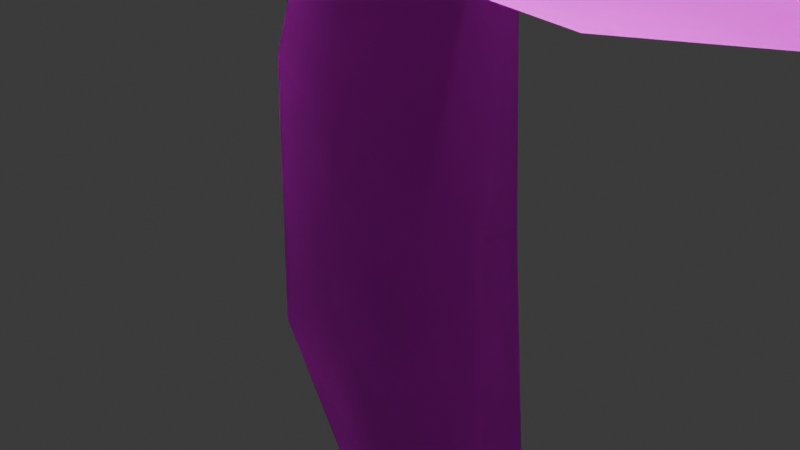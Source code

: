 # Source: FuelRodCannon.blend  (saved by Blender 4.3.34; exported with 4.5.12 LTS)
import bpy
from mathutils import Matrix  # noqa: F401  (used for matrix-valued properties, if any)

bpy.ops.wm.read_factory_settings(use_empty=True)
scene = bpy.context.scene
scene.name = 'Scene'

# ---- collections
col_collection = bpy.data.collections.new('Collection'); scene.collection.children.link(col_collection)

# ---- images (referenced by path relative to the original .blend; pixels are not part of the script)
import os
ASSET_DIR = os.environ.get("B2B_ASSET_DIR", "")  # directory of the original .blend (textures are referenced by path, not embedded)
HERE = os.path.dirname(os.path.abspath(__file__))  # packed textures are extracted next to this script under _unpacked/

def load_image(name, relpath, width, height, colorspace="sRGB"):
    """Load a texture the original file referenced (path relative to the .blend, or extracted next to this script)."""
    p = next((c for c in (os.path.join(HERE, relpath), os.path.join(ASSET_DIR, relpath)) if relpath and os.path.exists(c)), "")
    if p:
        img = bpy.data.images.load(p, check_existing=True)
        img.name = name
    else:  # same state as the original file: an image datablock whose file is absent (Cycles renders it pink)
        img = bpy.data.images.new(name, width, height)
        img.source = "FILE"
        img.filepath = "//" + (relpath or name)
    img.colorspace_settings.name = colorspace
    return img
img_wrld_plasmacannon_png = load_image('wrld_plasmacannon.png', 'wrld_plasmacannon.png', 1024, 1024, 'sRGB')
img_wrld_plasmacannon_multipurpose_png = load_image('wrld_plasmacannon_multipurpose.png', 'wrld_plasmacannon_multipurpose.png', 1024, 1024, 'sRGB')
img_wrld_plasmacannon_electron_png = load_image('wrld_plasmacannon_electron.png', 'wrld_plasmacannon_electron.png', 1024, 1024, 'sRGB')

# ---- materials (node trees are filled in below, after node groups)
mat_wire_174186203_001 = bpy.data.materials.new('wire_174186203.001')
mat_wire_174186203_001.diffuse_color = (0.6824, 0.7294, 0.7961, 1.0)
mat_wire_174186203_001.roughness = 0.8211
mat_wire_028089177_001 = bpy.data.materials.new('wire_028089177.001')
mat_wire_028089177_001.diffuse_color = (0.1098, 0.349, 0.6941, 1.0)
mat_wire_028089177_001.roughness = 0.8211
mat_wrld_plasmacannon = bpy.data.materials.new('wrld_plasmacannon')
mat_wrld_plasmacannon.diffuse_color = (0.588, 0.588, 0.588, 1.0)
mat_wrld_plasmacannon.roughness = 0.9
mat_fp_plasmacannon_metal = bpy.data.materials.new('fp_plasmacannon_metal')
mat_fp_plasmacannon_metal.diffuse_color = (0.588, 0.588, 0.588, 1.0)
mat_fp_plasmacannon_metal.roughness = 0.9
mat_material__2 = bpy.data.materials.new('Material__2')
mat_material__2.diffuse_color = (0.588, 0.588, 0.588, 1.0)
mat_material__2.roughness = 0.9

# ---- material node trees
mat_wire_174186203_001.use_nodes = True; mat_wire_174186203_001.node_tree.nodes.clear()
_N = mat_wire_174186203_001.node_tree.nodes; _L = mat_wire_174186203_001.node_tree.links
n0 = _N.new('ShaderNodeBsdfPrincipled'); n0.name = 'Principled BSDF'; n0.location = (0, 300)
n0.inputs[0].default_value = (0.6824, 0.7294, 0.7961, 1.0)
n0.inputs[2].default_value = 0.8211
n0.inputs[13].default_value = 0.35
n0.inputs[18].default_value = 1.0
n1 = _N.new('ShaderNodeOutputMaterial'); n1.name = 'Material Output'; n1.location = (280, 300)
_L.new(n0.outputs[0], n1.inputs[0])
n1.is_active_output = True
mat_wire_028089177_001.use_nodes = True; mat_wire_028089177_001.node_tree.nodes.clear()
_N = mat_wire_028089177_001.node_tree.nodes; _L = mat_wire_028089177_001.node_tree.links
n0 = _N.new('ShaderNodeBsdfPrincipled'); n0.name = 'Principled BSDF'; n0.location = (0, 300)
n0.inputs[0].default_value = (0.1098, 0.349, 0.6941, 1.0)
n0.inputs[2].default_value = 0.8211
n0.inputs[13].default_value = 0.35
n0.inputs[18].default_value = 1.0
n1 = _N.new('ShaderNodeOutputMaterial'); n1.name = 'Material Output'; n1.location = (280, 300)
_L.new(n0.outputs[0], n1.inputs[0])
n1.is_active_output = True
mat_wrld_plasmacannon.use_nodes = True; mat_wrld_plasmacannon.node_tree.nodes.clear()
_N = mat_wrld_plasmacannon.node_tree.nodes; _L = mat_wrld_plasmacannon.node_tree.links
n0 = _N.new('ShaderNodeBsdfPrincipled'); n0.name = 'Principled BSDF'; n0.location = (0, 300)
n0.inputs[2].default_value = 0.9
n0.inputs[13].default_value = 0.0
n0.inputs[18].default_value = 1.0
n0.inputs[27].default_value = (0.0, 0.0, 0.0, 1.0)
n1 = _N.new('ShaderNodeOutputMaterial'); n1.name = 'Material Output'; n1.location = (280, 300)
n2 = _N.new('ShaderNodeTexImage'); n2.name = 'Image Texture'; n2.location = (-480, 300)
n2.image = img_wrld_plasmacannon_png
n3 = _N.new('ShaderNodeTexImage'); n3.name = 'Image Texture.001'; n3.location = (-480, 0)
n3.image = img_wrld_plasmacannon_multipurpose_png
n4 = _N.new('ShaderNodeNormalMap'); n4.name = 'Normal Map'; n4.location = (-200, 0)
n4.inputs[0].default_value = 0.0
_L.new(n2.outputs[0], n0.inputs[0])
_L.new(n3.outputs[0], n4.inputs[1])
_L.new(n4.outputs[0], n0.inputs[5])
_L.new(n0.outputs[0], n1.inputs[0])
n1.is_active_output = True
mat_fp_plasmacannon_metal.use_nodes = True; mat_fp_plasmacannon_metal.node_tree.nodes.clear()
_N = mat_fp_plasmacannon_metal.node_tree.nodes; _L = mat_fp_plasmacannon_metal.node_tree.links
n0 = _N.new('ShaderNodeBsdfPrincipled'); n0.name = 'Principled BSDF'; n0.location = (0, 300)
n0.inputs[2].default_value = 0.9
n0.inputs[13].default_value = 0.0
n0.inputs[18].default_value = 1.0
n0.inputs[27].default_value = (0.0, 0.0, 0.0, 1.0)
n1 = _N.new('ShaderNodeOutputMaterial'); n1.name = 'Material Output'; n1.location = (280, 300)
n2 = _N.new('ShaderNodeTexImage'); n2.name = 'Image Texture'; n2.location = (-480, 300)
n2.image = img_wrld_plasmacannon_png
n3 = _N.new('ShaderNodeTexImage'); n3.name = 'Image Texture.001'; n3.location = (-480, 0)
n3.image = img_wrld_plasmacannon_multipurpose_png
n4 = _N.new('ShaderNodeNormalMap'); n4.name = 'Normal Map'; n4.location = (-200, 0)
n4.inputs[0].default_value = 0.0
_L.new(n2.outputs[0], n0.inputs[0])
_L.new(n3.outputs[0], n4.inputs[1])
_L.new(n4.outputs[0], n0.inputs[5])
_L.new(n0.outputs[0], n1.inputs[0])
n1.is_active_output = True
mat_material__2.use_nodes = True; mat_material__2.node_tree.nodes.clear()
_N = mat_material__2.node_tree.nodes; _L = mat_material__2.node_tree.links
n0 = _N.new('ShaderNodeBsdfPrincipled'); n0.name = 'Principled BSDF'; n0.location = (0, 300)
n0.inputs[2].default_value = 0.9
n0.inputs[13].default_value = 0.0
n0.inputs[18].default_value = 1.0
n0.inputs[27].default_value = (0.0, 0.0, 0.0, 1.0)
n1 = _N.new('ShaderNodeOutputMaterial'); n1.name = 'Material Output'; n1.location = (280, 300)
n2 = _N.new('ShaderNodeTexImage'); n2.name = 'Image Texture'; n2.location = (-480, 300)
n2.image = img_wrld_plasmacannon_electron_png
_L.new(n2.outputs[0], n0.inputs[0])
_L.new(n0.outputs[0], n1.inputs[0])
n1.is_active_output = True

# ---- world
world_world = bpy.data.worlds.new('World'); scene.world = world_world
world_world.use_nodes = True; world_world.node_tree.nodes.clear()
_N = world_world.node_tree.nodes; _L = world_world.node_tree.links
n0 = _N.new('ShaderNodeOutputWorld'); n0.name = 'World Output'; n0.location = (300, 300)
n1 = _N.new('ShaderNodeBackground'); n1.name = 'Background'; n1.location = (10, 300)
n1.inputs[0].default_value = (0.05088, 0.05088, 0.05088, 1.0)
_L.new(n1.outputs[0], n0.inputs[0])
n0.is_active_output = True
world_world.color = (0.05088, 0.05088, 0.05088)
world_world.sun_shadow_jitter_overblur = 0.0

# ---- cameras
cam_camera = bpy.data.cameras.new('Camera')
cam_camera.clip_end = 100.0
cam_camera.ortho_scale = 7.314

# ---- lights
light_light = bpy.data.lights.new('Light', 'POINT')
light_light.energy = 1000.0
light_light.shadow_soft_size = 0.1

# ---- meshes
me_fuel_rod_cannon = bpy.data.meshes.new('Fuel Rod Cannon')
me_fuel_rod_cannon.from_pydata([(-4.914, 12.03, -0.023), (-5.568, 8.422, 2.317), (-5.021, 11.17, 1.63), (-5.568, 8.422, -2.374), (-5.022, 11.17, -1.681), (12.57, 3.193, 0.3723), (12.62, 4.102, 0.7776), (11.28, 2.799, 0.3377), (11.33, 4.089, 0.5597), (11.28, 2.801, -0.5419), (11.32, 4.091, -0.7598), (12.61, 4.105, -0.9816), (12.56, 3.194, -0.5807), (-12.33, 15.66, 1.416), (-13.07, 16.38, 1.421), (-14.25, 13.77, 1.983), (-15.34, 16.01, 1.428), (-15.66, 13.83, 1.397), (-17.47, 14.01, 1.265), (-17.5, 12.94, 1.293), (-20.31, 12.71, 0.8301), (-18.7, 10.36, 1.619), (-21.55, 9.202, 1.713), (-17.15, 8.604, 2.573), (-22.64, 5.904, 3.102), (-12.05, 8.434, 2.696), (-10.76, 6.132, 2.92), (-11.76, 8.762, 2.18), (-11.56, 8.377, 2.252), (-4.044, 7.983, 2.257), (-3.611, 9.421, 1.976), (1.6, 9.337, 1.288), (2.21, 10.84, 0.7395), (3.753, 9.575, 0.8994), (6.765, 10.03, 0.3663), (6.392, 9.568, 0.627), (7.001, 10.08, 0.4737), (6.599, 9.538, 0.8204), (13.94, 8.619, 1.008), (5.116, 8.849, 1.385), (6.476, 8.032, 1.398), (3.702, 7.828, 2.034), (6.466, 7.046, 1.383), (6.462, 6.324, 1.617), (6.598, 7.01, 1.22), (6.59, 6.41, 1.433), (6.589, 7.015, -1.369), (6.58, 6.416, -1.587), (6.45, 6.33, -1.768), (11.68, 5.208, -1.503), (6.338, 6.235, -2.082), (9.961, 4.584, -2.37), (3.829, 3.729, -2.793), (9.955, 4.047, -2.026), (3.817, 3.243, -2.413), (9.969, 4.041, 1.865), (3.833, 3.236, 2.274), (3.848, 3.72, 2.659), (-0.3043, 5.909, 2.681), (-0.1525, 6.23, 2.372), (3.786, 6.077, 2.468), (3.749, 6.345, 2.16), (6.352, 6.229, 1.931), (11.69, 5.203, 1.316), (-18.4, 14.51, 1.082), (9.977, 4.577, 2.196), (13.21, 4.183, 1.388), (13.45, 5.115, -0.0986), (13.77, 4.067, -0.1018), (13.2, 4.188, -1.587), (13.13, 3.976, -1.51), (13.14, 3.971, 1.308), (-10.55, 6.556, 2.466), (-0.3921, 6.325, 2.223), (0.0848, 7.333, 2.277), (-0.1452, 7.504, 2.126), (0.967, 8.619, 1.979), (0.712, 8.788, 1.821), (1.796, 9.142, 1.491), (3.789, 9.556, 1.099), (-12.36, 15.67, -1.108), (-13.1, 16.4, -1.103), (-14.28, 13.79, -1.666), (-15.37, 16.03, -1.096), (-15.68, 13.84, -1.07), (-17.47, 14.03, -0.9218), (-17.51, 12.96, -0.9574), (-20.33, 12.72, -0.4747), (-18.39, 10.57, -0.7781), (-18.39, 10.56, 0.8177), (-16.93, 8.907, -2.03), (-16.91, 8.9, 2.054), (-11.76, 8.762, -2.195), (-18.42, 14.53, -0.7333), (-14.27, 13.78, -1.961), (-13.08, 16.39, -1.398), (-12.34, 15.66, -1.402), (-15.35, 16.02, -1.39), (-15.67, 13.83, -1.365), (-17.47, 14.02, -1.215), (-17.5, 12.95, -1.252), (-20.32, 12.71, -0.7692), (-18.72, 10.36, -1.575), (-21.57, 9.207, -1.652), (-17.17, 8.612, -2.545), (-22.66, 5.914, -3.044), (-12.04, 8.433, -2.706), (-10.76, 6.131, -2.949), (-11.56, 8.375, -2.25), (-4.057, 7.959, -2.343), (-3.659, 9.422, -1.992), (1.591, 9.342, -1.395), (2.205, 10.84, -0.8419), (3.746, 9.578, -1.016), (6.762, 10.03, -0.5037), (6.387, 9.57, -0.7641), (6.997, 10.08, -0.6119), (6.593, 9.54, -0.9584), (13.93, 8.623, -1.206), (5.106, 8.854, -1.508), (6.465, 8.037, -1.542), (3.687, 7.835, -2.153), (6.456, 7.051, -1.53), (6.6, 7.875, -1.4), (6.609, 7.87, 1.251), (13.93, 8.388, -1.141), (13.94, 8.384, 0.939), (14.63, 8.5, -0.1017), (14.74, 8.599, -0.1019), (3.781, 9.56, -1.215), (1.785, 9.148, -1.598), (0.9529, 8.626, -2.078), (0.0687, 7.341, -2.377), (3.733, 6.352, -2.285), (-0.1693, 6.239, -2.47), (3.769, 6.085, -2.594), (-0.3233, 5.918, -2.779), (-22.58, 5.323, -2.703), (-10.55, 6.556, -2.494), (-0.4078, 6.333, -2.319), (-0.1603, 7.512, -2.226), (0.699, 8.795, -1.92), (-17.51, 12.96, 0.9996), (-15.68, 13.84, 1.099), (-14.27, 13.78, 1.686), (-12.35, 15.67, 1.118), (-13.09, 16.39, 1.123), (-15.36, 16.03, 1.13), (-17.46, 14.03, 0.9653), (-20.33, 12.72, 0.5324), (-21.42, 12.67, 0.0358), (-22.94, 10.25, 0.037), (-24.27, 7.355, 0.0367), (-24.95, 5.75, 0.0364), (-22.56, 5.313, 2.754), (-21.2, 4.687, 1.038), (-21.21, 4.691, -1.002), (-18.41, 14.52, 0.785), (-18.41, 14.51, -1.027), (13.51, 9.583, -0.0961), (7.404, 10.99, -0.0692), (7.079, 10.54, -0.0689), (2.368, 11.48, -0.0507), (-4.268, 3.91, 1.715), (-5.942, 2.142, -1.06), (-4.28, 3.916, -1.803), (-5.935, 2.138, 0.9768), (-18.18, 4.93, 2.295), (-7.433, 1.299, 0.9806), (-20.43, 4.754, 0.0158), (-7.44, 1.302, -1.056), (-18.19, 4.938, -2.279), (-1.905, -4.714, 1.198), (-3.63, -6.335, 0.6607), (3.082, -6.764, -0.0883), (-3.162, -7.559, -0.0642), (-3.635, -6.332, -0.7805), (-1.914, -4.71, -1.324), (2.588, -3.157, -1.655), (6.772, -3.974, -1.236), (5.348, -1.918, -2.057), (11.34, 0.4569, -1.511), (8.843, 0.4814, -2.064), (9.892, 2.46, -2.064), (12.98, 2.55, -1.512), (13.18, 3.492, -1.511), (13.86, 3.69, -0.1058), (13.8, 2.806, -0.1071), (12.99, 2.546, 1.303), (12.4, -0.1397, -0.1066), (11.35, 0.4521, 1.304), (7.123, -5.084, -0.0958), (6.78, -3.977, 1.044), (2.599, -3.162, 1.498), (13.19, 3.487, 1.304), (9.906, 2.453, 1.877), (8.857, 0.4748, 1.877), (5.362, -1.924, 1.884), (-14.34, 15.7, -0.8665), (-12.96, 8.25, -0.884), (-13.58, 15.75, -0.8691), (-13.72, 8.2, -0.8814), (-14.36, 16.0, -1.306), (-12.96, 8.25, -1.324), (-13.72, 8.201, -1.321), (-13.61, 16.05, -1.308), (-14.35, 16.0, 1.333), (-12.95, 8.246, 1.315), (-13.6, 16.05, 1.331), (-13.71, 8.197, 1.318), (-14.34, 15.7, 0.8927), (-12.95, 8.247, 0.8753), (-13.71, 8.197, 0.8778), (-13.58, 15.75, 0.8902), (-3.541, 7.938, -0.8472), (-4.203, 6.418, -2.237), (-4.579, 10.56, -0.3591), (-6.105, 11.22, -1.343), (-4.577, 10.56, 0.2999), (-6.096, 11.21, 1.296), (-3.535, 7.936, 0.7719), (-4.188, 6.41, 2.161), (-17.2, 10.54, 1.334), (-18.16, 6.717, 2.21), (-18.62, 9.692, 0.3973), (-19.01, 8.144, 0.7522), (-17.2, 10.54, -1.305), (-18.17, 6.724, -2.188), (-19.02, 8.146, -0.7191), (-18.63, 9.693, -0.3617), (16.3, 7.47, 0.6334), (16.28, 6.643, 0.9608), (16.28, 7.819, -0.1702), (16.23, 5.823, 0.6203), (16.19, 5.489, -0.1887), (16.18, 5.838, -0.9923), (16.2, 6.665, -1.32), (16.24, 7.485, -0.9792), (15.76, 6.683, -1.648), (15.73, 5.609, -1.222), (15.75, 5.155, -0.1778), (15.8, 5.589, 0.8739), (15.86, 6.655, 1.317), (15.88, 7.73, 0.8909), (15.86, 8.183, -0.1537), (15.81, 7.75, -1.205), (10.89, 6.945, -1.69), (10.86, 5.582, -1.185), (10.88, 5.118, 0.0602), (10.93, 5.562, 1.314), (11.0, 6.916, 1.844), (11.02, 8.016, 1.337), (11.01, 8.481, 0.0914), (10.95, 8.037, -1.163), (0.9277, 7.296, -0.6992), (0.9644, 8.001, -0.3586), (0.9992, 8.287, 0.4504), (1.012, 7.987, 1.254), (0.9947, 7.278, 1.581), (-1.066, -1.377, 0.6721), (-1.004, 1.632, -0.7891), (-1.071, -1.375, -0.794), (0.8835, -0.0862, -0.7999), (2.054, -6.268, -0.0811), (0.8886, -0.0887, 0.6661), (-0.9986, 1.629, 0.6769), (-0.6576, 5.005, -0.0455), (1.29, 4.834, -0.041), (0.604, -6.37, -0.0762), (-8.437, 14.9, 0.5776), (-8.495, 15.8, 0.9253), (-15.71, 15.33, 0.9496), (-7.234, 15.64, -0.0118), (-8.441, 14.9, -0.5952), (-8.501, 15.8, -0.9391), (-15.65, 14.43, -0.571), (-15.71, 15.33, -0.9148), (-16.91, 15.0, 0.0208), (-15.75, 15.89, 0.0183), (-8.535, 16.36, -0.006), (-15.63, 14.0, -0.9178), (-15.66, 14.55, 0.0157), (-8.447, 15.02, -0.0086), (-16.82, 13.67, 0.0182), (-15.57, 13.1, -0.5735), (-15.56, 13.09, 0.5993), (-8.354, 13.56, -0.5978), (-8.35, 13.56, 0.575), (-7.146, 14.3, -0.0143), (-8.408, 14.46, 0.922), (-15.62, 13.99, 0.9462), (-15.56, 12.66, -0.9095), (-15.59, 13.21, 0.024), (-8.38, 13.68, -0.0003), (-16.76, 12.33, 0.0265), (-15.5, 11.76, -0.5653), (-15.49, 11.75, 0.6076), (-8.287, 12.23, -0.5895), (-8.283, 12.22, 0.5833), (-7.079, 12.96, -0.0061), (-8.34, 13.12, 0.9302), (-15.55, 12.65, 0.9545), (-15.45, 11.3, -0.9229), (-15.48, 11.86, 0.0105), (-8.272, 12.33, -0.0137), (-16.65, 10.98, 0.0131), (-15.39, 10.4, -0.5787), (-15.39, 10.4, 0.5942), (-8.179, 10.87, -0.6029), (-8.175, 10.87, 0.5699), (-6.971, 11.61, -0.0195), (-8.232, 11.77, 0.9168), (-15.44, 11.3, 0.9411), (-15.65, 14.43, 0.6019), (-8.239, 11.77, -0.9472), (-8.347, 13.13, -0.9338), (-8.414, 14.47, -0.9421)], [], [(0, 1, 2), (1, 0, 3), (4, 3, 0), (5, 6, 7), (8, 7, 6), (7, 8, 9), (10, 9, 8), (11, 12, 10), (9, 10, 12), (6, 5, 11), (12, 11, 5), (13, 14, 15), (16, 15, 14), (15, 16, 17), (18, 17, 16), (17, 18, 19), (20, 19, 18), (19, 20, 21), (22, 21, 20), (21, 22, 23), (24, 23, 22), (23, 24, 25), (26, 25, 24), (25, 26, 27), (28, 27, 26), (27, 28, 1), (29, 1, 28), (30, 1, 29), (1, 30, 2), (31, 2, 30), (2, 31, 32), (33, 32, 31), (32, 33, 34), (35, 34, 33), (34, 35, 36), (37, 36, 35), (36, 37, 38), (39, 38, 37), (38, 39, 40), (41, 40, 39), (40, 41, 42), (43, 42, 41), (42, 43, 44), (45, 44, 43), (44, 45, 46), (47, 46, 45), (46, 47, 48), (49, 48, 47), (48, 49, 50), (51, 50, 49), (50, 51, 52), (53, 52, 51), (52, 53, 54), (55, 54, 53), (54, 55, 56), (57, 56, 55), (56, 57, 24), (24, 57, 26), (58, 26, 57), (26, 58, 59), (60, 59, 58), (59, 60, 61), (62, 61, 60), (61, 62, 43), (63, 43, 62), (43, 63, 45), (49, 45, 63), (45, 49, 47), (64, 18, 16), (18, 64, 20), (57, 60, 58), (60, 57, 62), (65, 62, 57), (62, 65, 63), (66, 63, 65), (63, 66, 67), (68, 67, 66), (67, 68, 69), (70, 69, 68), (69, 70, 53), (68, 53, 70), (53, 68, 55), (71, 55, 68), (55, 71, 66), (68, 66, 71), (66, 65, 55), (57, 55, 65), (63, 67, 49), (69, 49, 67), (49, 69, 51), (53, 51, 69), (28, 26, 72), (59, 72, 26), (72, 59, 73), (74, 73, 59), (73, 74, 75), (76, 75, 74), (75, 76, 77), (78, 77, 76), (77, 78, 31), (79, 31, 78), (31, 79, 33), (37, 33, 79), (33, 37, 35), (61, 74, 59), (74, 61, 41), (43, 41, 61), (80, 81, 82), (83, 82, 81), (82, 83, 84), (85, 84, 83), (84, 85, 86), (87, 86, 85), (86, 87, 88), (89, 88, 87), (88, 89, 90), (91, 90, 89), (90, 91, 92), (27, 92, 91), (1, 92, 27), (92, 1, 3), (85, 93, 87), (93, 85, 83), (94, 95, 96), (95, 94, 97), (98, 97, 94), (97, 98, 99), (100, 99, 98), (99, 100, 101), (102, 101, 100), (101, 102, 103), (104, 103, 102), (103, 104, 105), (106, 105, 104), (105, 106, 107), (92, 107, 106), (107, 92, 108), (3, 108, 92), (108, 3, 109), (109, 3, 110), (4, 110, 3), (110, 4, 111), (112, 111, 4), (111, 112, 113), (114, 113, 112), (113, 114, 115), (116, 115, 114), (115, 116, 117), (118, 117, 116), (117, 118, 119), (120, 119, 118), (119, 120, 121), (122, 121, 120), (121, 122, 48), (48, 122, 46), (123, 46, 122), (46, 123, 124), (125, 124, 123), (124, 125, 126), (127, 126, 125), (126, 127, 128), (125, 128, 127), (128, 125, 118), (118, 125, 120), (123, 120, 125), (120, 123, 122), (119, 129, 117), (129, 119, 130), (130, 119, 131), (121, 131, 119), (131, 121, 132), (133, 132, 121), (132, 133, 134), (135, 134, 133), (134, 135, 136), (52, 136, 135), (136, 52, 107), (107, 52, 105), (54, 105, 52), (105, 54, 137), (138, 107, 108), (107, 138, 134), (139, 134, 138), (134, 139, 132), (140, 132, 139), (132, 140, 131), (141, 131, 140), (131, 141, 130), (111, 130, 141), (130, 111, 129), (113, 129, 111), (129, 113, 117), (115, 117, 113), (21, 89, 19), (142, 19, 89), (143, 19, 142), (19, 143, 17), (144, 17, 143), (17, 144, 15), (145, 15, 144), (15, 145, 13), (144, 146, 145), (146, 144, 147), (143, 147, 144), (147, 143, 148), (142, 148, 143), (148, 142, 149), (89, 149, 142), (87, 149, 89), (149, 87, 150), (101, 150, 87), (150, 101, 151), (103, 151, 101), (151, 103, 152), (105, 152, 103), (152, 105, 153), (137, 153, 105), (153, 137, 154), (155, 154, 137), (154, 155, 56), (56, 155, 54), (156, 54, 155), (54, 156, 137), (155, 137, 156), (149, 157, 148), (147, 148, 157), (96, 80, 94), (82, 94, 80), (94, 82, 98), (84, 98, 82), (98, 84, 100), (86, 100, 84), (88, 100, 86), (100, 88, 102), (24, 154, 56), (154, 24, 153), (153, 24, 152), (22, 152, 24), (152, 22, 151), (20, 151, 22), (151, 20, 150), (149, 150, 20), (80, 96, 81), (95, 81, 96), (81, 95, 83), (97, 83, 95), (83, 97, 93), (158, 93, 97), (101, 93, 158), (93, 101, 87), (99, 158, 97), (158, 99, 101), (91, 25, 27), (25, 91, 23), (23, 91, 21), (89, 21, 91), (121, 48, 133), (50, 133, 48), (133, 50, 135), (52, 135, 50), (74, 41, 76), (39, 76, 41), (76, 39, 78), (78, 39, 79), (37, 79, 39), (92, 106, 90), (104, 90, 106), (102, 90, 104), (90, 102, 88), (124, 44, 46), (44, 124, 42), (42, 124, 40), (126, 40, 124), (40, 126, 38), (128, 38, 126), (38, 128, 159), (118, 159, 128), (116, 159, 118), (159, 116, 160), (114, 160, 116), (160, 114, 161), (112, 161, 114), (161, 112, 162), (4, 162, 112), (0, 162, 4), (2, 162, 0), (32, 162, 2), (162, 32, 161), (34, 161, 32), (161, 34, 160), (36, 160, 34), (160, 36, 159), (38, 159, 36), (20, 64, 149), (149, 64, 157), (157, 64, 147), (16, 147, 64), (14, 147, 16), (147, 14, 146), (13, 146, 14), (146, 13, 145), (163, 164, 165), (164, 163, 166), (167, 166, 163), (166, 167, 168), (169, 168, 167), (168, 169, 170), (171, 170, 169), (170, 171, 164), (165, 164, 171), (164, 166, 170), (168, 170, 166), (172, 173, 174), (175, 174, 173), (174, 175, 176), (173, 176, 175), (176, 177, 174), (178, 174, 177), (174, 178, 179), (180, 179, 178), (179, 180, 181), (182, 181, 180), (183, 181, 182), (181, 183, 184), (185, 184, 183), (186, 184, 185), (184, 186, 187), (188, 187, 186), (187, 188, 189), (190, 189, 188), (189, 190, 191), (192, 191, 190), (191, 192, 174), (193, 174, 192), (174, 193, 172), (189, 184, 187), (184, 189, 181), (191, 181, 189), (181, 191, 179), (174, 179, 191), (186, 194, 188), (195, 188, 194), (188, 195, 190), (196, 190, 195), (197, 190, 196), (190, 197, 192), (193, 192, 197), (134, 136, 107), (198, 199, 200), (199, 198, 201), (202, 203, 204), (203, 202, 205), (202, 201, 198), (201, 202, 204), (205, 198, 200), (198, 205, 202), (203, 200, 199), (200, 203, 205), (206, 207, 208), (207, 206, 209), (210, 211, 212), (211, 210, 213), (210, 209, 206), (209, 210, 212), (213, 206, 208), (206, 213, 210), (211, 208, 207), (208, 211, 213), (186, 195, 194), (195, 186, 183), (185, 183, 186), (176, 173, 177), (172, 177, 173), (177, 172, 178), (193, 178, 172), (178, 193, 180), (197, 180, 193), (180, 197, 182), (196, 182, 197), (182, 196, 183), (195, 183, 196), (214, 215, 216), (217, 216, 215), (216, 217, 218), (219, 218, 217), (218, 219, 220), (220, 219, 221), (222, 221, 219), (221, 222, 223), (224, 223, 222), (223, 224, 225), (217, 222, 219), (222, 217, 226), (215, 226, 217), (227, 226, 215), (228, 226, 227), (229, 226, 228), (226, 229, 222), (224, 222, 229), (230, 231, 232), (233, 232, 231), (234, 232, 233), (235, 232, 234), (236, 232, 235), (232, 236, 237), (236, 238, 237), (238, 236, 239), (235, 239, 236), (239, 235, 240), (234, 240, 235), (240, 234, 241), (233, 241, 234), (241, 233, 242), (231, 242, 233), (242, 231, 243), (230, 243, 231), (243, 230, 244), (232, 244, 230), (244, 232, 245), (237, 245, 232), (238, 245, 237), (245, 238, 246), (246, 238, 247), (239, 247, 238), (247, 239, 248), (240, 248, 239), (248, 240, 249), (241, 249, 240), (249, 241, 250), (242, 250, 241), (250, 242, 251), (243, 251, 242), (251, 243, 252), (244, 252, 243), (252, 244, 253), (245, 253, 244), (246, 253, 245), (253, 246, 254), (247, 254, 246), (254, 247, 248), (255, 253, 254), (253, 255, 252), (256, 252, 255), (252, 256, 251), (257, 251, 256), (251, 257, 250), (258, 250, 257), (250, 258, 249), (248, 249, 258), (259, 260, 261), (262, 261, 260), (261, 262, 263), (264, 263, 262), (263, 264, 259), (265, 259, 264), (259, 265, 260), (266, 260, 265), (260, 266, 262), (267, 262, 266), (262, 267, 264), (266, 264, 267), (264, 266, 265), (268, 261, 263), (261, 268, 259), (263, 259, 268), (72, 29, 28), (29, 72, 75), (73, 75, 72), (29, 75, 30), (77, 30, 75), (30, 77, 31), (109, 138, 108), (138, 109, 139), (139, 109, 140), (140, 109, 141), (110, 141, 109), (141, 110, 111), (269, 270, 271), (270, 269, 272), (273, 272, 269), (272, 273, 274), (275, 274, 273), (274, 275, 276), (277, 276, 275), (276, 277, 278), (271, 278, 277), (270, 278, 271), (278, 270, 279), (272, 279, 270), (274, 279, 272), (276, 279, 274), (279, 276, 278), (280, 281, 282), (281, 280, 283), (284, 283, 280), (283, 284, 285), (286, 285, 284), (285, 286, 287), (288, 287, 286), (287, 288, 289), (282, 289, 288), (281, 289, 282), (289, 281, 290), (283, 290, 281), (285, 290, 283), (287, 290, 285), (290, 287, 289), (291, 292, 293), (292, 291, 294), (295, 294, 291), (294, 295, 296), (297, 296, 295), (296, 297, 298), (299, 298, 297), (298, 299, 300), (293, 300, 299), (292, 300, 293), (300, 292, 301), (294, 301, 292), (296, 301, 294), (298, 301, 296), (301, 298, 300), (302, 303, 304), (303, 302, 305), (306, 305, 302), (305, 306, 307), (308, 307, 306), (307, 308, 309), (310, 309, 308), (309, 310, 311), (304, 311, 310), (303, 311, 304), (311, 303, 312), (305, 312, 303), (307, 312, 305), (309, 312, 307), (312, 309, 311), (313, 275, 273), (275, 313, 277), (277, 313, 271), (271, 313, 269), (273, 269, 313), (304, 310, 314), (308, 314, 310), (306, 314, 308), (302, 314, 306), (314, 302, 304), (315, 293, 299), (293, 315, 291), (291, 315, 295), (295, 315, 297), (299, 297, 315), (282, 288, 316), (286, 316, 288), (284, 316, 286), (280, 316, 284), (316, 280, 282)])
me_fuel_rod_cannon.polygons.foreach_set('use_smooth', [True] * 557)
me_fuel_rod_cannon.polygons.foreach_set('material_index', [2, 2, 2, 2, 2, 2, 2, 2, 2, 2, 2, 2, 2, 2, 2, 2, 2, 2, 2, 2, 2, 2, 2, 2, 2, 2, 2, 2, 2, 2, 2, 2, 2, 2, 2, 2, 2, 2, 2, 2, 2, 2, 2, 2, 2, 2, 2, 2, 2, 2, 2, 2, 2, 2, 2, 2, 2, 2, 2, 2, 2, 2, 2, 2, 2, 2, 2, 2, 2, 2, 2, 2, 2, 2, 2, 2, 2, 2, 2, 2, 2, 2, 2, 2, 2, 2, 2, 2, 2, 2, 2, 2, 2, 2, 2, 2, 2, 2, 2, 2, 2, 2, 2, 2, 2, 2, 2, 2, 2, 2, 2, 2, 2, 2, 2, 2, 2, 2, 2, 2, 2, 2, 2, 2, 2, 2, 2, 2, 2, 2, 2, 2, 2, 2, 2, 2, 2, 2, 2, 2, 2, 2, 2, 2, 2, 2, 2, 2, 2, 2, 2, 2, 2, 2, 2, 2, 2, 2, 2, 2, 2, 2, 2, 2, 2, 2, 2, 2, 2, 2, 2, 2, 2, 2, 2, 2, 2, 2, 2, 2, 2, 2, 2, 2, 2, 2, 2, 2, 2, 2, 2, 2, 2, 2, 2, 2, 2, 2, 2, 2, 2, 2, 2, 2, 2, 2, 2, 2, 2, 2, 2, 2, 2, 2, 2, 2, 2, 2, 2, 2, 2, 2, 2, 2, 2, 2, 2, 2, 2, 2, 2, 2, 2, 2, 2, 2, 2, 2, 2, 2, 2, 2, 2, 2, 2, 2, 2, 2, 2, 2, 2, 2, 2, 2, 2, 2, 2, 2, 2, 2, 2, 2, 2, 2, 2, 2, 2, 2, 2, 2, 2, 2, 2, 2, 2, 2, 2, 2, 2, 2, 2, 2, 2, 2, 2, 2, 2, 2, 2, 2, 2, 2, 2, 2, 2, 2, 2, 2, 2, 2, 2, 2, 2, 2, 2, 2, 2, 2, 2, 2, 2, 2, 2, 2, 2, 2, 2, 2, 2, 2, 2, 2, 2, 2, 2, 2, 2, 2, 2, 2, 2, 2, 2, 2, 2, 2, 2, 2, 2, 2, 2, 2, 2, 2, 2, 2, 2, 2, 3, 3, 3, 3, 3, 3, 3, 3, 3, 3, 3, 3, 3, 3, 3, 3, 3, 3, 3, 3, 3, 3, 3, 3, 3, 3, 3, 3, 3, 3, 3, 3, 3, 3, 3, 3, 3, 3, 3, 3, 3, 3, 3, 3, 3, 3, 3, 3, 3, 3, 3, 3, 3, 3, 3, 3, 3, 3, 3, 3, 3, 3, 3, 3, 3, 3, 3, 3, 3, 3, 3, 3, 3, 3, 3, 3, 3, 3, 3, 3, 3, 3, 3, 3, 3, 3, 3, 3, 3, 3, 3, 3, 3, 3, 3, 3, 3, 3, 3, 3, 3, 3, 3, 3, 3, 3, 3, 3, 3, 3, 3, 3, 3, 3, 3, 3, 3, 2, 2, 2, 2, 2, 2, 2, 2, 2, 2, 2, 2, 4, 4, 4, 4, 4, 4, 4, 4, 4, 4, 4, 4, 4, 4, 4, 4, 4, 4, 4, 4, 4, 4, 4, 4, 4, 4, 4, 4, 4, 4, 4, 4, 4, 4, 4, 4, 4, 4, 4, 4, 4, 4, 4, 4, 4, 4, 4, 4, 4, 4, 4, 4, 4, 4, 4, 4, 4, 4, 4, 4, 4, 4, 4, 4, 4, 4, 4, 4, 4, 4, 4, 4, 4, 4, 4, 4, 4, 4, 4, 4])
_uv = me_fuel_rod_cannon.uv_layers.new(name='UVMap')
_uv.uv.foreach_set('vector', [1.495, 0.6871, 1.466, 0.5684, 1.464, 0.6515, 1.466, 0.5684, 1.495, 0.6871, 1.529, 0.5678, 1.528, 0.6534, 1.529, 0.5678, 1.495, 0.6871, 1.022, 0.8045, 1.017, 0.7899, 1.026, 0.8033, 1.021, 0.7895, 1.026, 0.8033, 1.017, 0.7899, 1.026, 0.8033, 1.021, 0.7895, 1.026, 0.8033, 1.021, 0.7895, 1.026, 0.8033, 1.021, 0.7895, 1.017, 0.7899, 1.022, 0.8045, 1.021, 0.7895, 1.026, 0.8033, 1.021, 0.7895, 1.022, 0.8045, 1.017, 0.7899, 1.022, 0.8045, 1.017, 0.7899, 1.022, 0.8045, 1.017, 0.7899, 1.022, 0.8045, 1.699, 0.9532, 1.717, 0.9955, 1.744, 0.8189, 1.771, 0.9735, 1.744, 0.8189, 1.717, 0.9955, 1.744, 0.8189, 1.771, 0.9735, 1.778, 0.8206, 1.822, 0.8307, 1.778, 0.8206, 1.771, 0.9735, 1.778, 0.8206, 1.822, 0.8307, 1.822, 0.7559, 1.89, 0.7354, 1.822, 0.7559, 1.822, 0.8307, 1.822, 0.7559, 1.89, 0.7354, 1.85, 0.5739, 1.918, 0.4889, 1.85, 0.5739, 1.89, 0.7354, 1.85, 0.5739, 1.918, 0.4889, 1.811, 0.4541, 1.943, 0.2574, 1.811, 0.4541, 1.918, 0.4889, 1.811, 0.4541, 1.943, 0.2574, 1.688, 0.4502, 1.655, 0.2917, 1.688, 0.4502, 1.943, 0.2574, 1.688, 0.4502, 1.655, 0.2917, 1.681, 0.4735, 1.676, 0.4469, 1.681, 0.4735, 1.655, 0.2917, 1.681, 0.4735, 1.676, 0.4469, 1.54, 0.4603, 1.494, 0.4312, 1.54, 0.4603, 1.676, 0.4469, 1.484, 0.532, 1.54, 0.4603, 1.494, 0.4312, 1.54, 0.4603, 1.484, 0.532, 1.529, 0.6538, 1.357, 0.5342, 1.529, 0.6538, 1.484, 0.532, 1.529, 0.6538, 1.357, 0.5342, 1.344, 0.6398, 1.306, 0.5541, 1.344, 0.6398, 1.357, 0.5342, 1.344, 0.6398, 1.306, 0.5541, 1.233, 0.5905, 1.242, 0.5576, 1.233, 0.5905, 1.306, 0.5541, 1.233, 0.5905, 1.242, 0.5576, 1.227, 0.594, 1.237, 0.5559, 1.227, 0.594, 1.242, 0.5576, 1.227, 0.594, 1.237, 0.5559, 1.058, 0.5032, 1.272, 0.5056, 1.058, 0.5032, 1.237, 0.5559, 1.058, 0.5032, 1.272, 0.5056, 1.239, 0.4637, 1.306, 0.4323, 1.239, 0.4637, 1.272, 0.5056, 1.239, 0.4637, 1.306, 0.4323, 1.238, 0.382, 1.238, 0.3317, 1.238, 0.382, 1.306, 0.4323, 1.238, 0.382, 1.238, 0.3317, 1.235, 0.3797, 1.235, 0.3379, 1.235, 0.3797, 1.238, 0.3317, 1.235, 0.3797, 1.235, 0.3379, 1.235, 0.3797, 1.235, 0.3379, 1.235, 0.3797, 1.235, 0.3379, 1.235, 0.3797, 1.235, 0.3379, 1.238, 0.3317, 1.111, 0.2616, 1.238, 0.3317, 1.235, 0.3379, 1.238, 0.3317, 1.111, 0.2616, 1.241, 0.3249, 1.152, 0.2154, 1.241, 0.3249, 1.111, 0.2616, 1.241, 0.3249, 1.152, 0.2154, 1.3, 0.1462, 1.152, 0.1779, 1.3, 0.1462, 1.152, 0.2154, 1.3, 0.1462, 1.152, 0.1779, 1.3, 0.1123, 1.152, 0.1779, 1.3, 0.1123, 1.152, 0.1779, 1.3, 0.1123, 1.152, 0.1779, 1.3, 0.1123, 1.3, 0.1462, 1.3, 0.1123, 1.152, 0.1779, 1.3, 0.1123, 1.3, 0.1462, 1.943, 0.2574, 1.943, 0.2574, 1.3, 0.1462, 1.655, 0.2917, 1.402, 0.2923, 1.655, 0.2917, 1.3, 0.1462, 1.655, 0.2917, 1.402, 0.2923, 1.398, 0.315, 1.303, 0.3104, 1.398, 0.315, 1.402, 0.2923, 1.398, 0.315, 1.303, 0.3104, 1.304, 0.329, 1.241, 0.3249, 1.304, 0.329, 1.303, 0.3104, 1.304, 0.329, 1.241, 0.3249, 1.238, 0.3317, 1.111, 0.2616, 1.238, 0.3317, 1.241, 0.3249, 1.238, 0.3317, 1.111, 0.2616, 1.235, 0.3379, 1.111, 0.2616, 1.235, 0.3379, 1.111, 0.2616, 1.235, 0.3379, 1.111, 0.2616, 1.235, 0.3379, 1.845, 0.8635, 1.822, 0.8307, 1.771, 0.9735, 1.822, 0.8307, 1.845, 0.8635, 1.89, 0.7354, 1.3, 0.1462, 1.303, 0.3104, 1.402, 0.2923, 1.303, 0.3104, 1.3, 0.1462, 1.241, 0.3249, 1.152, 0.2154, 1.241, 0.3249, 1.3, 0.1462, 1.241, 0.3249, 1.152, 0.2154, 1.111, 0.2616, 1.074, 0.1928, 1.111, 0.2616, 1.152, 0.2154, 1.111, 0.2616, 1.074, 0.1928, 1.068, 0.258, 1.06, 0.1855, 1.068, 0.258, 1.074, 0.1928, 1.068, 0.258, 1.06, 0.1855, 1.074, 0.1928, 1.075, 0.178, 1.074, 0.1928, 1.06, 0.1855, 1.074, 0.1928, 1.075, 0.178, 1.152, 0.1779, 1.06, 0.1855, 1.152, 0.1779, 1.075, 0.178, 1.152, 0.1779, 1.06, 0.1855, 1.152, 0.1779, 1.075, 0.178, 1.152, 0.1779, 1.06, 0.1855, 1.152, 0.1779, 1.075, 0.178, 1.074, 0.1928, 1.06, 0.1855, 1.074, 0.1928, 1.075, 0.178, 1.074, 0.1928, 1.152, 0.2154, 1.152, 0.1779, 1.3, 0.1462, 1.152, 0.1779, 1.152, 0.2154, 1.111, 0.2616, 1.068, 0.258, 1.111, 0.2616, 1.074, 0.1928, 1.111, 0.2616, 1.068, 0.258, 1.111, 0.2616, 1.074, 0.1928, 1.152, 0.2154, 1.152, 0.1779, 1.152, 0.2154, 1.074, 0.1928, 1.676, 0.4469, 1.655, 0.2917, 1.65, 0.3216, 1.398, 0.315, 1.65, 0.3216, 1.655, 0.2917, 1.65, 0.3216, 1.398, 0.315, 1.404, 0.3212, 1.393, 0.3922, 1.404, 0.3212, 1.398, 0.315, 1.404, 0.3212, 1.393, 0.3922, 1.399, 0.4038, 1.373, 0.4832, 1.399, 0.4038, 1.393, 0.3922, 1.399, 0.4038, 1.373, 0.4832, 1.379, 0.4946, 1.353, 0.5209, 1.379, 0.4946, 1.373, 0.4832, 1.379, 0.4946, 1.353, 0.5209, 1.357, 0.5342, 1.305, 0.5528, 1.357, 0.5342, 1.353, 0.5209, 1.357, 0.5342, 1.305, 0.5528, 1.306, 0.5541, 1.237, 0.5559, 1.306, 0.5541, 1.305, 0.5528, 1.306, 0.5541, 1.237, 0.5559, 1.242, 0.5576, 1.304, 0.329, 1.393, 0.3922, 1.398, 0.315, 1.393, 0.3922, 1.304, 0.329, 1.306, 0.4323, 1.238, 0.3317, 1.306, 0.4323, 1.304, 0.329, 1.699, 0.9539, 1.717, 0.9962, 1.744, 0.8196, 1.772, 0.9743, 1.744, 0.8196, 1.717, 0.9962, 1.744, 0.8196, 1.772, 0.9743, 1.778, 0.8214, 1.822, 0.8316, 1.778, 0.8214, 1.772, 0.9743, 1.778, 0.8214, 1.822, 0.8316, 1.822, 0.7571, 1.891, 0.7362, 1.822, 0.7571, 1.822, 0.8316, 1.822, 0.7571, 1.891, 0.7362, 1.842, 0.5887, 1.842, 0.5887, 1.842, 0.5887, 1.891, 0.7362, 1.842, 0.5887, 1.842, 0.5887, 1.806, 0.4751, 1.806, 0.4751, 1.806, 0.4751, 1.842, 0.5887, 1.806, 0.4751, 1.806, 0.4751, 1.681, 0.473, 1.681, 0.4735, 1.681, 0.473, 1.806, 0.4751, 1.531, 0.4594, 1.681, 0.473, 1.681, 0.4735, 1.681, 0.473, 1.531, 0.4594, 1.53, 0.4588, 1.822, 0.8316, 1.845, 0.8647, 1.891, 0.7362, 1.845, 0.8647, 1.822, 0.8316, 1.772, 0.9743, 1.744, 0.8189, 1.717, 0.9955, 1.699, 0.9532, 1.717, 0.9955, 1.744, 0.8189, 1.771, 0.9735, 1.778, 0.8206, 1.771, 0.9735, 1.744, 0.8189, 1.771, 0.9735, 1.778, 0.8206, 1.822, 0.8307, 1.822, 0.7559, 1.822, 0.8307, 1.778, 0.8206, 1.822, 0.8307, 1.822, 0.7559, 1.89, 0.7354, 1.85, 0.5739, 1.89, 0.7354, 1.822, 0.7559, 1.89, 0.7354, 1.85, 0.5739, 1.918, 0.4889, 1.811, 0.4541, 1.918, 0.4889, 1.85, 0.5739, 1.918, 0.4889, 1.811, 0.4541, 1.943, 0.2574, 1.687, 0.4495, 1.943, 0.2574, 1.811, 0.4541, 1.943, 0.2574, 1.687, 0.4495, 1.655, 0.291, 1.681, 0.473, 1.655, 0.291, 1.687, 0.4495, 1.655, 0.291, 1.681, 0.473, 1.676, 0.4463, 1.54, 0.4598, 1.676, 0.4463, 1.681, 0.473, 1.676, 0.4463, 1.54, 0.4598, 1.493, 0.4289, 1.493, 0.4289, 1.54, 0.4598, 1.485, 0.5315, 1.528, 0.6534, 1.485, 0.5315, 1.54, 0.4598, 1.485, 0.5315, 1.528, 0.6534, 1.357, 0.5342, 1.344, 0.6398, 1.357, 0.5342, 1.528, 0.6534, 1.357, 0.5342, 1.344, 0.6398, 1.306, 0.5541, 1.233, 0.5905, 1.306, 0.5541, 1.344, 0.6398, 1.306, 0.5541, 1.233, 0.5905, 1.242, 0.5576, 1.227, 0.594, 1.242, 0.5576, 1.233, 0.5905, 1.242, 0.5576, 1.227, 0.594, 1.237, 0.5559, 1.058, 0.5032, 1.237, 0.5559, 1.227, 0.594, 1.237, 0.5559, 1.058, 0.5032, 1.272, 0.5056, 1.239, 0.4637, 1.272, 0.5056, 1.058, 0.5032, 1.272, 0.5056, 1.239, 0.4637, 1.306, 0.4323, 1.238, 0.382, 1.306, 0.4323, 1.239, 0.4637, 1.306, 0.4323, 1.238, 0.382, 1.238, 0.3317, 1.238, 0.3317, 1.238, 0.382, 1.235, 0.3797, 1.235, 0.4527, 1.235, 0.3797, 1.238, 0.382, 1.235, 0.3797, 1.235, 0.4527, 1.235, 0.4527, 1.058, 0.4869, 1.235, 0.4527, 1.235, 0.4527, 1.235, 0.4527, 1.058, 0.4869, 1.058, 0.4869, 1.041, 0.4959, 1.058, 0.4869, 1.058, 0.4869, 1.058, 0.4869, 1.041, 0.4959, 1.039, 0.503, 1.058, 0.4869, 1.039, 0.503, 1.041, 0.4959, 1.039, 0.503, 1.058, 0.4869, 1.058, 0.5032, 1.058, 0.5032, 1.058, 0.4869, 1.239, 0.4637, 1.235, 0.4527, 1.239, 0.4637, 1.058, 0.4869, 1.239, 0.4637, 1.235, 0.4527, 1.238, 0.382, 1.272, 0.5056, 1.305, 0.5528, 1.237, 0.5559, 1.305, 0.5528, 1.272, 0.5056, 1.353, 0.5209, 1.353, 0.5209, 1.272, 0.5056, 1.373, 0.4832, 1.306, 0.4323, 1.373, 0.4832, 1.272, 0.5056, 1.373, 0.4832, 1.306, 0.4323, 1.393, 0.3922, 1.304, 0.329, 1.393, 0.3922, 1.306, 0.4323, 1.393, 0.3922, 1.304, 0.329, 1.398, 0.315, 1.303, 0.3104, 1.398, 0.315, 1.304, 0.329, 1.398, 0.315, 1.303, 0.3104, 1.402, 0.2923, 1.3, 0.1462, 1.402, 0.2923, 1.303, 0.3104, 1.402, 0.2923, 1.3, 0.1462, 1.655, 0.291, 1.655, 0.291, 1.3, 0.1462, 1.943, 0.2574, 1.3, 0.1123, 1.943, 0.2574, 1.3, 0.1462, 1.943, 0.2574, 1.3, 0.1123, 1.941, 0.2163, 1.65, 0.321, 1.655, 0.291, 1.676, 0.4463, 1.655, 0.291, 1.65, 0.321, 1.398, 0.315, 1.404, 0.3212, 1.398, 0.315, 1.65, 0.321, 1.398, 0.315, 1.404, 0.3212, 1.393, 0.3922, 1.399, 0.4038, 1.393, 0.3922, 1.404, 0.3212, 1.393, 0.3922, 1.399, 0.4038, 1.373, 0.4832, 1.379, 0.4946, 1.373, 0.4832, 1.399, 0.4038, 1.373, 0.4832, 1.379, 0.4946, 1.353, 0.5209, 1.357, 0.5342, 1.353, 0.5209, 1.379, 0.4946, 1.353, 0.5209, 1.357, 0.5342, 1.305, 0.5528, 1.306, 0.5541, 1.305, 0.5528, 1.357, 0.5342, 1.305, 0.5528, 1.306, 0.5541, 1.237, 0.5559, 1.242, 0.5576, 1.237, 0.5559, 1.306, 0.5541, 1.892, 0.8119, 1.911, 0.8118, 1.892, 0.8235, 1.911, 0.8232, 1.892, 0.8235, 1.911, 0.8118, 1.911, 0.8454, 1.892, 0.8235, 1.911, 0.8232, 1.892, 0.8235, 1.911, 0.8454, 1.892, 0.8459, 1.911, 0.8705, 1.892, 0.8459, 1.911, 0.8454, 1.892, 0.8459, 1.911, 0.8705, 1.892, 0.8711, 1.911, 0.996, 1.892, 0.8711, 1.911, 0.8705, 1.892, 0.8711, 1.911, 0.996, 1.892, 0.9966, 1.744, 0.8196, 1.717, 0.9962, 1.699, 0.9539, 1.717, 0.9962, 1.744, 0.8196, 1.772, 0.9743, 1.778, 0.8214, 1.772, 0.9743, 1.744, 0.8196, 1.772, 0.9743, 1.778, 0.8214, 1.822, 0.8316, 1.822, 0.757, 1.822, 0.8316, 1.778, 0.8214, 1.822, 0.8316, 1.822, 0.757, 1.891, 0.7362, 1.842, 0.5887, 1.891, 0.7362, 1.822, 0.757, 1.891, 0.7362, 1.891, 0.7362, 1.842, 0.5887, 1.891, 0.7362, 1.891, 0.7362, 1.917, 0.731, 1.89, 0.7354, 1.917, 0.731, 1.891, 0.7362, 1.917, 0.731, 1.89, 0.7354, 1.952, 0.5594, 1.918, 0.4889, 1.952, 0.5594, 1.89, 0.7354, 1.952, 0.5594, 1.918, 0.4889, 1.983, 0.3558, 1.943, 0.2574, 1.983, 0.3558, 1.918, 0.4889, 1.983, 0.3558, 1.943, 0.2574, 1.999, 0.2428, 1.941, 0.2163, 1.999, 0.2428, 1.943, 0.2574, 1.999, 0.2428, 1.941, 0.2163, 1.941, 0.2163, 1.907, 0.1746, 1.941, 0.2163, 1.941, 0.2163, 1.941, 0.2163, 1.907, 0.1746, 1.3, 0.1123, 1.3, 0.1123, 1.907, 0.1746, 1.3, 0.1123, 1.907, 0.1746, 1.3, 0.1123, 1.907, 0.1746, 1.3, 0.1123, 1.907, 0.1746, 1.941, 0.2163, 1.907, 0.1746, 1.941, 0.2163, 1.907, 0.1746, 1.891, 0.7362, 1.845, 0.8646, 1.822, 0.8316, 1.772, 0.9743, 1.822, 0.8316, 1.845, 0.8646, 1.911, 0.9962, 1.892, 0.9956, 1.911, 0.8707, 1.892, 0.8702, 1.911, 0.8707, 1.892, 0.9956, 1.911, 0.8707, 1.892, 0.8702, 1.911, 0.8456, 1.892, 0.845, 1.911, 0.8456, 1.892, 0.8702, 1.911, 0.8456, 1.892, 0.845, 1.911, 0.8232, 1.892, 0.8228, 1.911, 0.8232, 1.892, 0.845, 1.892, 0.8118, 1.911, 0.8232, 1.892, 0.8228, 1.911, 0.8232, 1.892, 0.8118, 1.911, 0.8115, 1.943, 0.2574, 1.941, 0.2163, 1.3, 0.1123, 1.941, 0.2163, 1.943, 0.2574, 1.999, 0.2428, 1.999, 0.2428, 1.943, 0.2574, 1.983, 0.3558, 1.918, 0.4889, 1.983, 0.3558, 1.943, 0.2574, 1.983, 0.3558, 1.918, 0.4889, 1.952, 0.5594, 1.89, 0.7354, 1.952, 0.5594, 1.918, 0.4889, 1.952, 0.5594, 1.89, 0.7354, 1.917, 0.731, 1.891, 0.7362, 1.917, 0.731, 1.89, 0.7354, 1.911, 0.9892, 1.892, 0.9892, 1.911, 0.901, 1.892, 0.901, 1.911, 0.901, 1.892, 0.9892, 1.911, 0.901, 1.892, 0.901, 1.911, 0.8484, 1.892, 0.8484, 1.911, 0.8484, 1.892, 0.901, 1.911, 0.8484, 1.892, 0.8484, 1.911, 0.7811, 1.892, 0.7811, 1.911, 0.7811, 1.892, 0.8484, 1.892, 0.7374, 1.911, 0.7811, 1.892, 0.7811, 1.911, 0.7811, 1.892, 0.7374, 1.911, 0.7374, 1.822, 0.8307, 1.845, 0.8635, 1.771, 0.9735, 1.845, 0.8635, 1.822, 0.8307, 1.89, 0.7354, 1.806, 0.4751, 1.688, 0.4502, 1.681, 0.4735, 1.688, 0.4502, 1.806, 0.4751, 1.811, 0.4541, 1.811, 0.4541, 1.806, 0.4751, 1.85, 0.5739, 1.842, 0.5887, 1.85, 0.5739, 1.806, 0.4751, 1.306, 0.4323, 1.238, 0.3317, 1.304, 0.329, 1.241, 0.3249, 1.304, 0.329, 1.238, 0.3317, 1.304, 0.329, 1.241, 0.3249, 1.303, 0.3104, 1.3, 0.1462, 1.303, 0.3104, 1.241, 0.3249, 1.393, 0.3922, 1.306, 0.4323, 1.373, 0.4832, 1.272, 0.5056, 1.373, 0.4832, 1.306, 0.4323, 1.373, 0.4832, 1.272, 0.5056, 1.353, 0.5209, 1.353, 0.5209, 1.272, 0.5056, 1.305, 0.5528, 1.237, 0.5559, 1.305, 0.5528, 1.272, 0.5056, 1.681, 0.473, 1.687, 0.4495, 1.806, 0.4751, 1.811, 0.4541, 1.806, 0.4751, 1.687, 0.4495, 1.85, 0.5739, 1.806, 0.4751, 1.811, 0.4541, 1.806, 0.4751, 1.85, 0.5739, 1.842, 0.5887, 1.235, 0.4527, 1.235, 0.3797, 1.235, 0.3797, 1.235, 0.3797, 1.235, 0.4527, 1.238, 0.382, 1.238, 0.382, 1.235, 0.4527, 1.239, 0.4637, 1.058, 0.4869, 1.239, 0.4637, 1.235, 0.4527, 1.239, 0.4637, 1.058, 0.4869, 1.058, 0.5032, 1.039, 0.503, 1.058, 0.5032, 1.058, 0.4869, 1.058, 0.5032, 1.039, 0.503, 1.069, 0.5697, 1.058, 0.5032, 1.069, 0.5697, 1.039, 0.503, 1.227, 0.594, 1.069, 0.5697, 1.058, 0.5032, 1.069, 0.5697, 1.227, 0.594, 1.218, 0.6583, 1.233, 0.5905, 1.218, 0.6583, 1.227, 0.594, 1.218, 0.6583, 1.233, 0.5905, 1.225, 0.6261, 1.344, 0.6398, 1.225, 0.6261, 1.233, 0.5905, 1.225, 0.6261, 1.344, 0.6398, 1.34, 0.6943, 1.528, 0.6534, 1.34, 0.6943, 1.344, 0.6398, 1.526, 0.7288, 1.34, 0.6943, 1.528, 0.6534, 1.529, 0.6538, 1.34, 0.6943, 1.526, 0.7288, 1.344, 0.6398, 1.34, 0.6943, 1.529, 0.6538, 1.34, 0.6943, 1.344, 0.6398, 1.225, 0.6261, 1.233, 0.5905, 1.225, 0.6261, 1.344, 0.6398, 1.225, 0.6261, 1.233, 0.5905, 1.218, 0.6583, 1.227, 0.594, 1.218, 0.6583, 1.233, 0.5905, 1.218, 0.6583, 1.227, 0.594, 1.069, 0.5697, 1.058, 0.5032, 1.069, 0.5697, 1.227, 0.594, 1.911, 0.7374, 1.911, 0.7811, 1.892, 0.7374, 1.892, 0.7374, 1.911, 0.7811, 1.892, 0.7811, 1.892, 0.7811, 1.911, 0.7811, 1.892, 0.8484, 1.911, 0.8484, 1.892, 0.8484, 1.911, 0.7811, 1.911, 0.901, 1.892, 0.8484, 1.911, 0.8484, 1.892, 0.8484, 1.911, 0.901, 1.892, 0.901, 1.911, 0.9892, 1.892, 0.901, 1.911, 0.901, 1.892, 0.901, 1.911, 0.9892, 1.892, 0.9892, 1.328, 0.1486, 1.299, 0.0866, 1.328, 0.1486, 1.299, 0.0866, 1.328, 0.1486, 1.299, 0.0866, 1.041, 0.1142, 1.299, 0.0866, 1.328, 0.1486, 1.299, 0.0866, 1.041, 0.1142, 1.272, 0.0539, 0.9958, 0.0981, 1.272, 0.0539, 1.041, 0.1142, 1.272, 0.0539, 0.9958, 0.0981, 1.272, 0.0539, 1.041, 0.1142, 1.272, 0.0539, 0.9958, 0.0981, 1.272, 0.0539, 1.041, 0.1142, 1.299, 0.0866, 1.328, 0.1486, 1.299, 0.0866, 1.041, 0.1142, 1.299, 0.0866, 1.299, 0.0866, 1.272, 0.0539, 1.272, 0.0539, 1.272, 0.0539, 1.299, 0.0866, 1.633, 0.7518, 1.711, 0.7917, 1.506, 0.969, 1.714, 0.8631, 1.506, 0.969, 1.711, 0.7917, 1.506, 0.969, 1.714, 0.8631, 1.711, 0.7917, 1.711, 0.7917, 1.711, 0.7917, 1.714, 0.8631, 1.711, 0.7917, 1.633, 0.7518, 1.506, 0.969, 1.468, 0.7798, 1.506, 0.969, 1.633, 0.7518, 1.506, 0.969, 1.468, 0.7798, 1.349, 0.9173, 1.363, 0.7829, 1.349, 0.9173, 1.468, 0.7798, 1.349, 0.9173, 1.363, 0.7829, 1.14, 0.8048, 1.218, 0.7458, 1.14, 0.8048, 1.363, 0.7829, 1.156, 0.6726, 1.14, 0.8048, 1.218, 0.7458, 1.14, 0.8048, 1.156, 0.6726, 1.057, 0.7399, 1.037, 0.698, 1.057, 0.7399, 1.156, 0.6726, 1.013, 0.7038, 1.057, 0.7399, 1.037, 0.698, 1.057, 0.7399, 1.013, 0.7038, 1.028, 0.746, 1.057, 0.7399, 1.028, 0.746, 1.013, 0.7038, 1.028, 0.746, 1.057, 0.7399, 1.115, 0.8588, 1.14, 0.8048, 1.115, 0.8588, 1.057, 0.7399, 1.115, 0.8588, 1.14, 0.8048, 1.355, 0.98, 1.349, 0.9173, 1.355, 0.98, 1.14, 0.8048, 1.355, 0.98, 1.349, 0.9173, 1.506, 0.969, 1.468, 0.7798, 1.506, 0.969, 1.349, 0.9173, 1.506, 0.969, 1.468, 0.7798, 1.633, 0.7518, 1.115, 0.8588, 1.057, 0.7399, 1.028, 0.746, 1.057, 0.7399, 1.115, 0.8588, 1.14, 0.8048, 1.355, 0.98, 1.14, 0.8048, 1.115, 0.8588, 1.14, 0.8048, 1.355, 0.98, 1.349, 0.9173, 1.506, 0.969, 1.349, 0.9173, 1.355, 0.98, 1.013, 0.7038, 1.037, 0.698, 1.057, 0.7399, 1.156, 0.6726, 1.057, 0.7399, 1.037, 0.698, 1.057, 0.7399, 1.156, 0.6726, 1.14, 0.8048, 1.218, 0.7458, 1.14, 0.8048, 1.156, 0.6726, 1.363, 0.7829, 1.14, 0.8048, 1.218, 0.7458, 1.14, 0.8048, 1.363, 0.7829, 1.349, 0.9173, 1.468, 0.7798, 1.349, 0.9173, 1.363, 0.7829, 1.398, 0.315, 1.402, 0.2923, 1.655, 0.291, 1.561, 0.567, 1.954, 0.531, 1.561, 0.531, 1.954, 0.531, 1.561, 0.567, 1.954, 0.567, 1.561, 0.531, 1.954, 0.567, 1.954, 0.531, 1.954, 0.567, 1.561, 0.531, 1.561, 0.567, 1.561, 0.531, 1.954, 0.531, 1.561, 0.531, 1.954, 0.531, 1.561, 0.531, 1.954, 0.531, 1.729, 0.9784, 1.747, 0.9531, 1.729, 0.9577, 1.747, 0.9531, 1.729, 0.9784, 1.748, 0.9737, 1.954, 0.567, 1.605, 0.5888, 1.954, 0.5905, 1.605, 0.5888, 1.954, 0.567, 1.561, 0.567, 1.561, 0.531, 1.954, 0.567, 1.561, 0.567, 1.954, 0.567, 1.561, 0.531, 1.954, 0.531, 1.561, 0.567, 1.954, 0.531, 1.954, 0.567, 1.954, 0.531, 1.561, 0.567, 1.561, 0.531, 1.561, 0.531, 1.954, 0.531, 1.561, 0.531, 1.954, 0.531, 1.561, 0.531, 1.954, 0.531, 1.729, 0.9577, 1.748, 0.9737, 1.729, 0.9784, 1.748, 0.9737, 1.729, 0.9577, 1.747, 0.9531, 1.954, 0.531, 1.561, 0.567, 1.954, 0.567, 1.561, 0.567, 1.954, 0.531, 1.561, 0.531, 1.007, 0.1799, 1.211, 0.0032, 1.039, 0.0537, 1.211, 0.0032, 1.007, 0.1799, 1.211, 0.3566, 1.039, 0.3061, 1.211, 0.3566, 1.007, 0.1799, 1.987, 0.2445, 1.987, 0.1153, 1.87, 0.293, 1.87, 0.0668, 1.87, 0.293, 1.987, 0.1153, 1.87, 0.293, 1.87, 0.0668, 1.651, 0.3214, 1.651, 0.0387, 1.651, 0.3214, 1.87, 0.0668, 1.651, 0.3214, 1.651, 0.0387, 1.507, 0.3568, 1.507, 0.0034, 1.507, 0.3568, 1.651, 0.0387, 1.507, 0.3568, 1.507, 0.0034, 1.299, 0.3566, 1.299, 0.0033, 1.299, 0.3566, 1.507, 0.0034, 1.299, 0.3566, 1.299, 0.0033, 1.211, 0.3566, 1.211, 0.0032, 1.211, 0.3566, 1.299, 0.0033, 1.411, 0.3286, 1.442, 0.2162, 1.448, 0.5308, 1.51, 0.574, 1.448, 0.5308, 1.442, 0.2162, 1.448, 0.5308, 1.51, 0.574, 1.448, 0.5307, 1.51, 0.574, 1.448, 0.5307, 1.51, 0.574, 1.448, 0.5307, 1.51, 0.574, 1.411, 0.3284, 1.411, 0.3284, 1.51, 0.574, 1.441, 0.2156, 1.971, 0.5743, 1.441, 0.2156, 1.51, 0.574, 1.441, 0.2156, 1.971, 0.5743, 2.019, 0.2942, 2.032, 0.521, 2.019, 0.2942, 1.971, 0.5743, 2.019, 0.2942, 2.032, 0.521, 2.051, 0.4055, 1.51, 0.574, 1.971, 0.7085, 1.51, 0.7082, 1.971, 0.7085, 1.51, 0.574, 1.971, 0.5743, 1.442, 0.2162, 1.971, 0.5743, 1.51, 0.574, 2.02, 0.2948, 1.971, 0.5743, 1.442, 0.2162, 2.052, 0.4057, 1.971, 0.5743, 2.02, 0.2948, 2.032, 0.5211, 1.971, 0.5743, 2.052, 0.4057, 1.971, 0.5743, 2.032, 0.5211, 1.971, 0.5743, 2.032, 0.521, 1.971, 0.5743, 2.032, 0.5211, 1.373, 0.6547, 1.365, 0.6346, 1.393, 0.663, 1.373, 0.6147, 1.393, 0.663, 1.365, 0.6346, 1.393, 0.6064, 1.393, 0.663, 1.373, 0.6147, 1.413, 0.6147, 1.393, 0.663, 1.393, 0.6064, 1.422, 0.6347, 1.393, 0.663, 1.413, 0.6147, 1.393, 0.663, 1.422, 0.6347, 1.413, 0.6547, 1.01, 0.5621, 1.023, 0.5607, 1.01, 0.6414, 1.023, 0.5607, 1.01, 0.5621, 1.023, 0.4593, 1.01, 0.4823, 1.023, 0.4593, 1.01, 0.5621, 1.023, 0.4593, 1.01, 0.4823, 1.023, 0.4157, 1.01, 0.4488, 1.023, 0.4157, 1.01, 0.4823, 1.023, 0.4157, 1.01, 0.4488, 1.021, 0.4578, 1.009, 0.4812, 1.021, 0.4578, 1.01, 0.4488, 1.021, 0.4578, 1.009, 0.4812, 1.021, 0.5593, 1.008, 0.5591, 1.021, 0.5593, 1.009, 0.4812, 1.021, 0.5593, 1.008, 0.5591, 1.02, 0.6645, 1.008, 0.6402, 1.02, 0.6645, 1.008, 0.5591, 1.02, 0.6645, 1.008, 0.6402, 1.021, 0.708, 1.009, 0.6737, 1.021, 0.708, 1.008, 0.6402, 1.021, 0.708, 1.009, 0.6737, 1.022, 0.666, 1.01, 0.6414, 1.022, 0.666, 1.009, 0.6737, 1.023, 0.5607, 1.022, 0.666, 1.01, 0.6414, 1.022, 0.666, 1.023, 0.5607, 1.164, 0.578, 1.164, 0.578, 1.023, 0.5607, 1.164, 0.4465, 1.023, 0.4593, 1.164, 0.4465, 1.023, 0.5607, 1.164, 0.4465, 1.023, 0.4593, 1.163, 0.402, 1.023, 0.4157, 1.163, 0.402, 1.023, 0.4593, 1.163, 0.402, 1.023, 0.4157, 1.162, 0.4451, 1.021, 0.4578, 1.162, 0.4451, 1.023, 0.4157, 1.162, 0.4451, 1.021, 0.4578, 1.161, 0.5759, 1.021, 0.5593, 1.161, 0.5759, 1.021, 0.4578, 1.161, 0.5759, 1.021, 0.5593, 1.161, 0.682, 1.02, 0.6645, 1.161, 0.682, 1.021, 0.5593, 1.161, 0.682, 1.02, 0.6645, 1.162, 0.7266, 1.021, 0.708, 1.162, 0.7266, 1.02, 0.6645, 1.162, 0.7266, 1.021, 0.708, 1.163, 0.6835, 1.022, 0.666, 1.163, 0.6835, 1.021, 0.708, 1.164, 0.578, 1.163, 0.6835, 1.022, 0.666, 1.163, 0.6835, 1.164, 0.578, 1.453, 0.5913, 1.164, 0.4465, 1.453, 0.5913, 1.164, 0.578, 1.453, 0.5913, 1.164, 0.4465, 1.163, 0.402, 1.452, 0.6593, 1.163, 0.6835, 1.453, 0.5913, 1.163, 0.6835, 1.452, 0.6593, 1.162, 0.7266, 1.452, 0.6871, 1.162, 0.7266, 1.452, 0.6593, 1.162, 0.7266, 1.452, 0.6871, 1.161, 0.682, 1.451, 0.6584, 1.161, 0.682, 1.452, 0.6871, 1.161, 0.682, 1.451, 0.6584, 1.161, 0.5759, 1.451, 0.5899, 1.161, 0.5759, 1.451, 0.6584, 1.161, 0.5759, 1.451, 0.5899, 1.162, 0.4451, 1.163, 0.402, 1.162, 0.4451, 1.451, 0.5899, 1.461, 0.4553, 1.456, 0.5276, 1.461, 0.4553, 1.329, 0.4857, 1.461, 0.4553, 1.456, 0.5276, 1.461, 0.4553, 1.329, 0.4857, 1.323, 0.3366, 1.329, 0.4857, 1.323, 0.3366, 1.329, 0.4857, 1.323, 0.3366, 1.329, 0.4857, 1.461, 0.4553, 1.456, 0.5276, 1.461, 0.4553, 1.329, 0.4857, 1.461, 0.4553, 1.456, 0.5276, 1.456, 0.5276, 1.436, 0.6031, 1.456, 0.5276, 1.456, 0.5276, 1.456, 0.5276, 1.436, 0.6031, 1.329, 0.4857, 1.327, 0.604, 1.329, 0.4857, 1.436, 0.6031, 1.329, 0.4857, 1.327, 0.604, 1.329, 0.4857, 1.436, 0.6031, 1.329, 0.4857, 1.327, 0.604, 1.329, 0.4857, 1.436, 0.6031, 1.456, 0.5276, 1.403, 0.3346, 1.461, 0.4553, 1.323, 0.3366, 1.461, 0.4553, 1.403, 0.3346, 1.461, 0.4553, 1.323, 0.3366, 1.461, 0.4553, 1.403, 0.3346, 1.911, 0.007, 1.442, 0.4557, 1.991, 0.5207, 1.442, 0.4557, 1.911, 0.007, 1.15, 0.346, 1.166, 0.0053, 1.15, 0.346, 1.911, 0.007, 1.442, 0.4557, 1.15, 0.346, 1.413, 0.8877, 1.098, 0.7174, 1.413, 0.8877, 1.15, 0.346, 1.413, 0.8877, 1.098, 0.7174, 1.075, 0.8859, 1.442, 0.4561, 1.91, 0.0045, 1.99, 0.5182, 1.91, 0.0045, 1.442, 0.4561, 1.166, 0.0053, 1.166, 0.0053, 1.442, 0.4561, 1.15, 0.346, 1.15, 0.346, 1.442, 0.4561, 1.099, 0.7206, 1.416, 0.8858, 1.099, 0.7206, 1.442, 0.4561, 1.099, 0.7206, 1.416, 0.8858, 1.029, 0.8839, 1.918, 0.9104, 1.918, 0.9783, 1.522, 0.9783, 1.918, 0.9783, 1.918, 0.9104, 1.986, 0.8165, 1.918, 0.8491, 1.986, 0.8165, 1.918, 0.9104, 1.986, 0.8165, 1.918, 0.8491, 1.918, 0.7812, 1.522, 0.8491, 1.918, 0.7812, 1.918, 0.8491, 1.918, 0.7812, 1.522, 0.8491, 1.522, 0.7812, 1.455, 0.803, 1.522, 0.7812, 1.522, 0.8491, 1.522, 0.7812, 1.455, 0.803, 1.522, 0.7081, 1.522, 0.6349, 1.522, 0.7081, 1.455, 0.803, 1.918, 0.6349, 1.522, 0.7081, 1.522, 0.6349, 1.522, 0.7081, 1.918, 0.6349, 1.918, 0.7081, 1.986, 0.8165, 1.918, 0.7081, 1.918, 0.6349, 1.918, 0.7812, 1.918, 0.7081, 1.986, 0.8165, 1.522, 0.7812, 1.918, 0.7081, 1.918, 0.7812, 1.918, 0.7081, 1.522, 0.7812, 1.522, 0.7081, 1.522, 0.7006, 1.522, 0.6265, 1.913, 0.6265, 1.522, 0.6265, 1.522, 0.7006, 1.456, 0.8005, 1.522, 0.7693, 1.456, 0.8005, 1.522, 0.7006, 1.456, 0.8005, 1.522, 0.7693, 1.522, 0.8314, 1.913, 0.7693, 1.522, 0.8314, 1.522, 0.7693, 1.522, 0.8314, 1.913, 0.7693, 1.913, 0.8314, 1.98, 0.8143, 1.913, 0.8314, 1.913, 0.7693, 1.913, 0.8314, 1.98, 0.8143, 1.913, 0.9, 1.913, 0.9741, 1.913, 0.9, 1.98, 0.8143, 1.522, 0.9741, 1.913, 0.9, 1.913, 0.9741, 1.913, 0.9, 1.522, 0.9741, 1.522, 0.9, 1.456, 0.8005, 1.522, 0.9, 1.522, 0.9741, 1.522, 0.8314, 1.522, 0.9, 1.456, 0.8005, 1.913, 0.8314, 1.522, 0.9, 1.522, 0.8314, 1.522, 0.9, 1.913, 0.8314, 1.913, 0.9, 1.918, 0.9076, 1.918, 0.9842, 1.521, 0.9842, 1.918, 0.9842, 1.918, 0.9076, 1.984, 0.8006, 1.918, 0.8366, 1.984, 0.8006, 1.918, 0.9076, 1.984, 0.8006, 1.918, 0.8366, 1.918, 0.7724, 1.521, 0.8366, 1.918, 0.7724, 1.918, 0.8366, 1.918, 0.7724, 1.521, 0.8366, 1.521, 0.7724, 1.452, 0.8043, 1.521, 0.7724, 1.521, 0.8366, 1.521, 0.7724, 1.452, 0.8043, 1.521, 0.7015, 1.521, 0.625, 1.521, 0.7015, 1.452, 0.8043, 1.918, 0.625, 1.521, 0.7015, 1.521, 0.625, 1.521, 0.7015, 1.918, 0.625, 1.918, 0.7015, 1.984, 0.8006, 1.918, 0.7015, 1.918, 0.625, 1.918, 0.7724, 1.918, 0.7015, 1.984, 0.8006, 1.521, 0.7724, 1.918, 0.7015, 1.918, 0.7724, 1.918, 0.7015, 1.521, 0.7724, 1.521, 0.7015, 1.921, 0.9039, 1.921, 0.9795, 1.525, 0.9795, 1.921, 0.9795, 1.921, 0.9039, 1.986, 0.7983, 1.921, 0.8339, 1.986, 0.7983, 1.921, 0.9039, 1.986, 0.7983, 1.921, 0.8339, 1.921, 0.7705, 1.525, 0.8339, 1.921, 0.7705, 1.921, 0.8339, 1.921, 0.7705, 1.525, 0.8339, 1.525, 0.7705, 1.457, 0.802, 1.525, 0.7705, 1.525, 0.8339, 1.525, 0.7705, 1.457, 0.802, 1.525, 0.7005, 1.525, 0.6249, 1.525, 0.7005, 1.457, 0.802, 1.921, 0.6249, 1.525, 0.7005, 1.525, 0.6249, 1.525, 0.7005, 1.921, 0.6249, 1.921, 0.7005, 1.986, 0.7983, 1.921, 0.7005, 1.921, 0.6249, 1.921, 0.7705, 1.921, 0.7005, 1.986, 0.7983, 1.525, 0.7705, 1.921, 0.7005, 1.921, 0.7705, 1.921, 0.7005, 1.525, 0.7705, 1.525, 0.7005, 1.522, 0.9104, 1.522, 0.8491, 1.918, 0.8491, 1.522, 0.8491, 1.522, 0.9104, 1.455, 0.803, 1.455, 0.803, 1.522, 0.9104, 1.522, 0.9783, 1.522, 0.9783, 1.522, 0.9104, 1.918, 0.9104, 1.918, 0.8491, 1.918, 0.9104, 1.522, 0.9104, 1.525, 0.9795, 1.457, 0.802, 1.525, 0.9039, 1.525, 0.8339, 1.525, 0.9039, 1.457, 0.802, 1.921, 0.8339, 1.525, 0.9039, 1.525, 0.8339, 1.921, 0.9039, 1.525, 0.9039, 1.921, 0.8339, 1.525, 0.9039, 1.921, 0.9039, 1.525, 0.9795, 1.521, 0.9076, 1.521, 0.9842, 1.452, 0.8043, 1.521, 0.9842, 1.521, 0.9076, 1.918, 0.9076, 1.918, 0.9076, 1.521, 0.9076, 1.918, 0.8366, 1.918, 0.8366, 1.521, 0.9076, 1.521, 0.8366, 1.452, 0.8043, 1.521, 0.8366, 1.521, 0.9076, 1.913, 0.6265, 1.98, 0.8143, 1.913, 0.7006, 1.913, 0.7693, 1.913, 0.7006, 1.98, 0.8143, 1.522, 0.7693, 1.913, 0.7006, 1.913, 0.7693, 1.522, 0.7006, 1.913, 0.7006, 1.522, 0.7693, 1.913, 0.7006, 1.522, 0.7006, 1.913, 0.6265])
me_fuel_rod_cannon.materials.append(mat_wire_174186203_001)
me_fuel_rod_cannon.materials.append(mat_wire_028089177_001)
me_fuel_rod_cannon.materials.append(mat_wrld_plasmacannon)
me_fuel_rod_cannon.materials.append(mat_fp_plasmacannon_metal)
me_fuel_rod_cannon.materials.append(mat_material__2)
me_fuel_rod_cannon.update()

# ---- objects
ob_light = bpy.data.objects.new('Light', light_light)
ob_camera = bpy.data.objects.new('Camera', cam_camera)
ob_fuel_rod_cannon = bpy.data.objects.new('Fuel Rod Cannon', me_fuel_rod_cannon)

# ---- transforms, parenting, visibility, modifiers, constraints
ob_light.location = (4.076, 1.005, 5.904)
ob_light.rotation_euler = (0.6503, 0.05522, 1.866)
ob_light.lock_rotations_4d = False
ob_light.empty_display_type = 'ARROWS'
ob_light.color = (0.0, 0.0, 0.0, 0.0)
ob_light.lineart.crease_threshold = 0.0
ob_camera.location = (7.359, -6.926, 4.958)
ob_camera.rotation_euler = (1.109, 0.0, 0.8149)
ob_camera.lock_rotations_4d = False
ob_camera.empty_display_type = 'ARROWS'
ob_camera.color = (0.0, 0.0, 0.0, 0.0)
ob_camera.display_type = 'WIRE'
ob_camera.lineart.crease_threshold = 0.0
ob_fuel_rod_cannon.location = (0.0, 0.0, 0.0)
ob_fuel_rod_cannon.rotation_euler = (1.571, -0.0, 0.0)

# ---- collection membership
col_collection.objects.link(ob_light)
col_collection.objects.link(ob_camera)
col_collection.objects.link(ob_fuel_rod_cannon)

# ---- scene / render settings (as saved in the file)
scene.camera = ob_camera
scene.frame_start = 1; scene.frame_end = 250; scene.frame_set(1)
scene.render.engine = 'BLENDER_EEVEE_NEXT'
bpy.context.view_layer.update()

